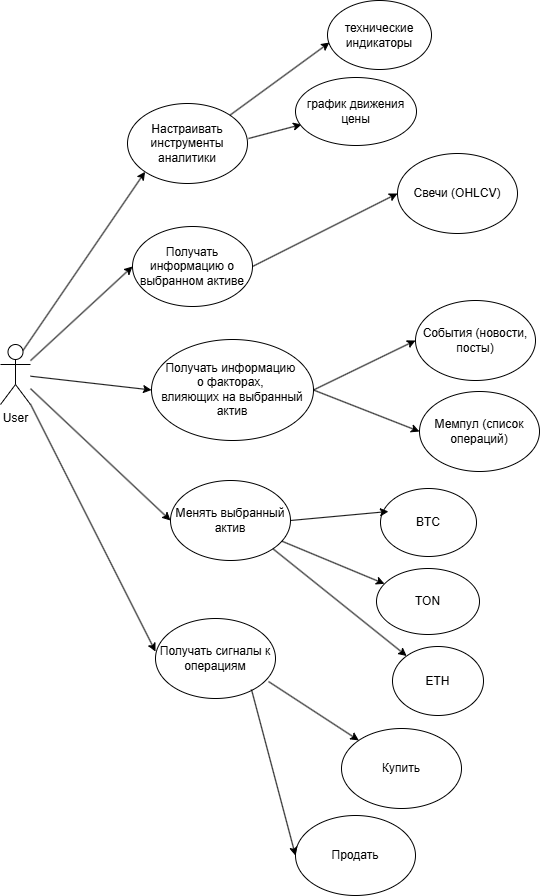

The diagram above was exported from draw.io. Its source (the exported page's mxGraphModel, read from the mxfile embedded in the PNG):
<mxGraphModel dx="2135" dy="948" grid="0" gridSize="10" guides="1" tooltips="1" connect="1" arrows="1" fold="1" page="1" pageScale="1" pageWidth="850" pageHeight="1100" math="0" shadow="0">
  <root>
    <mxCell id="0" />
    <mxCell id="1" parent="0" />
    <mxCell id="a6V6xacFlgQ3proeIdN9-2" parent="1" style="shape=umlActor;verticalLabelPosition=bottom;verticalAlign=top;html=1;outlineConnect=0;" value="User" vertex="1">
      <mxGeometry height="60" width="30" x="86" y="454" as="geometry" />
    </mxCell>
    <mxCell id="a6V6xacFlgQ3proeIdN9-6" parent="1" style="ellipse;whiteSpace=wrap;html=1;" value="Получать информацию о выбранном активе" vertex="1">
      <mxGeometry height="80" width="120" x="218" y="336" as="geometry" />
    </mxCell>
    <mxCell id="a6V6xacFlgQ3proeIdN9-7" edge="1" parent="1" source="a6V6xacFlgQ3proeIdN9-2" style="endArrow=classic;html=1;rounded=0;entryX=0;entryY=0.5;entryDx=0;entryDy=0;" target="a6V6xacFlgQ3proeIdN9-6" value="">
      <mxGeometry height="50" relative="1" width="50" as="geometry">
        <mxPoint x="332" y="514" as="sourcePoint" />
        <mxPoint x="382" y="464" as="targetPoint" />
      </mxGeometry>
    </mxCell>
    <mxCell id="a6V6xacFlgQ3proeIdN9-8" parent="1" style="ellipse;whiteSpace=wrap;html=1;" value="Получать информацию&amp;nbsp;&lt;div&gt;о факторах,&amp;nbsp;&lt;/div&gt;&lt;div&gt;влияющих на выбранный&lt;/div&gt;&lt;div&gt;актив&lt;/div&gt;" vertex="1">
      <mxGeometry height="101" width="162" x="237" y="449" as="geometry" />
    </mxCell>
    <mxCell id="a6V6xacFlgQ3proeIdN9-9" edge="1" parent="1" source="a6V6xacFlgQ3proeIdN9-2" style="endArrow=classic;html=1;rounded=0;entryX=0;entryY=0.5;entryDx=0;entryDy=0;" target="a6V6xacFlgQ3proeIdN9-8" value="">
      <mxGeometry height="50" relative="1" width="50" as="geometry">
        <mxPoint x="167" y="633" as="sourcePoint" />
        <mxPoint x="269" y="539" as="targetPoint" />
      </mxGeometry>
    </mxCell>
    <mxCell id="a6V6xacFlgQ3proeIdN9-10" parent="1" style="ellipse;whiteSpace=wrap;html=1;" value="Менять выбранный актив" vertex="1">
      <mxGeometry height="80" width="120" x="256" y="590" as="geometry" />
    </mxCell>
    <mxCell id="a6V6xacFlgQ3proeIdN9-11" edge="1" parent="1" source="a6V6xacFlgQ3proeIdN9-2" style="endArrow=classic;html=1;rounded=0;entryX=0;entryY=0.5;entryDx=0;entryDy=0;" target="a6V6xacFlgQ3proeIdN9-10" value="">
      <mxGeometry height="50" relative="1" width="50" as="geometry">
        <mxPoint x="125" y="475" as="sourcePoint" />
        <mxPoint x="382" y="464" as="targetPoint" />
      </mxGeometry>
    </mxCell>
    <mxCell id="a6V6xacFlgQ3proeIdN9-12" parent="1" style="ellipse;whiteSpace=wrap;html=1;" value="Получать сигналы к операциям" vertex="1">
      <mxGeometry height="80" width="120" x="241" y="728" as="geometry" />
    </mxCell>
    <mxCell id="a6V6xacFlgQ3proeIdN9-13" edge="1" parent="1" source="a6V6xacFlgQ3proeIdN9-2" style="endArrow=classic;html=1;rounded=0;entryX=0;entryY=0.413;entryDx=0;entryDy=0;entryPerimeter=0;" target="a6V6xacFlgQ3proeIdN9-12" value="">
      <mxGeometry height="50" relative="1" width="50" as="geometry">
        <mxPoint x="332" y="514" as="sourcePoint" />
        <mxPoint x="382" y="464" as="targetPoint" />
      </mxGeometry>
    </mxCell>
    <mxCell id="a6V6xacFlgQ3proeIdN9-14" parent="1" style="ellipse;whiteSpace=wrap;html=1;" value="Настраивать инструменты аналитики" vertex="1">
      <mxGeometry height="80" width="120" x="213" y="213" as="geometry" />
    </mxCell>
    <mxCell id="a6V6xacFlgQ3proeIdN9-15" edge="1" parent="1" source="a6V6xacFlgQ3proeIdN9-2" style="endArrow=classic;html=1;rounded=0;exitX=0.75;exitY=0.1;exitDx=0;exitDy=0;exitPerimeter=0;entryX=0;entryY=1;entryDx=0;entryDy=0;" target="a6V6xacFlgQ3proeIdN9-14" value="">
      <mxGeometry height="50" relative="1" width="50" as="geometry">
        <mxPoint x="332" y="514" as="sourcePoint" />
        <mxPoint x="382" y="464" as="targetPoint" />
      </mxGeometry>
    </mxCell>
    <mxCell id="a6V6xacFlgQ3proeIdN9-16" parent="1" style="ellipse;whiteSpace=wrap;html=1;" value="Свечи (OHLCV)" vertex="1">
      <mxGeometry height="80" width="120" x="483" y="263" as="geometry" />
    </mxCell>
    <mxCell id="a6V6xacFlgQ3proeIdN9-17" parent="1" style="ellipse;whiteSpace=wrap;html=1;" value="События (новости, посты)" vertex="1">
      <mxGeometry height="80" width="120" x="501" y="410" as="geometry" />
    </mxCell>
    <mxCell id="a6V6xacFlgQ3proeIdN9-18" parent="1" style="ellipse;whiteSpace=wrap;html=1;" value="Мемпул (список операций)" vertex="1">
      <mxGeometry height="80" width="120" x="505" y="501" as="geometry" />
    </mxCell>
    <mxCell id="a6V6xacFlgQ3proeIdN9-19" edge="1" parent="1" source="a6V6xacFlgQ3proeIdN9-6" style="endArrow=classic;html=1;rounded=0;exitX=1;exitY=0.5;exitDx=0;exitDy=0;entryX=0;entryY=0.5;entryDx=0;entryDy=0;endFill=1;" target="a6V6xacFlgQ3proeIdN9-16" value="">
      <mxGeometry height="50" relative="1" width="50" as="geometry">
        <mxPoint x="332" y="514" as="sourcePoint" />
        <mxPoint x="467" y="322" as="targetPoint" />
      </mxGeometry>
    </mxCell>
    <mxCell id="a6V6xacFlgQ3proeIdN9-21" edge="1" parent="1" source="a6V6xacFlgQ3proeIdN9-8" style="endArrow=classic;html=1;rounded=0;entryX=0;entryY=0.5;entryDx=0;entryDy=0;endFill=1;exitX=1;exitY=0.5;exitDx=0;exitDy=0;" target="a6V6xacFlgQ3proeIdN9-17" value="">
      <mxGeometry height="50" relative="1" width="50" as="geometry">
        <mxPoint x="340" y="379" as="sourcePoint" />
        <mxPoint x="545" y="405" as="targetPoint" />
      </mxGeometry>
    </mxCell>
    <mxCell id="a6V6xacFlgQ3proeIdN9-22" edge="1" parent="1" source="a6V6xacFlgQ3proeIdN9-8" style="endArrow=classic;html=1;rounded=0;exitX=1;exitY=0.5;exitDx=0;exitDy=0;endFill=1;entryX=0;entryY=0.5;entryDx=0;entryDy=0;" target="a6V6xacFlgQ3proeIdN9-18" value="">
      <mxGeometry height="50" relative="1" width="50" as="geometry">
        <mxPoint x="374" y="503" as="sourcePoint" />
        <mxPoint x="510" y="496" as="targetPoint" />
      </mxGeometry>
    </mxCell>
    <mxCell id="a6V6xacFlgQ3proeIdN9-29" parent="1" style="ellipse;whiteSpace=wrap;html=1;" value="BTC" vertex="1">
      <mxGeometry height="68" width="96" x="466" y="598" as="geometry" />
    </mxCell>
    <mxCell id="a6V6xacFlgQ3proeIdN9-30" parent="1" style="ellipse;whiteSpace=wrap;html=1;" value="ETH" vertex="1">
      <mxGeometry height="69" width="91" x="478" y="756" as="geometry" />
    </mxCell>
    <mxCell id="a6V6xacFlgQ3proeIdN9-31" parent="1" style="ellipse;whiteSpace=wrap;html=1;" value="&lt;span style=&quot;color: rgb(0, 0, 0); font-family: Helvetica; font-size: 12px; font-style: normal; font-variant-ligatures: normal; font-variant-caps: normal; font-weight: 400; letter-spacing: normal; orphans: 2; text-align: center; text-indent: 0px; text-transform: none; widows: 2; word-spacing: 0px; -webkit-text-stroke-width: 0px; white-space: normal; text-decoration-thickness: initial; text-decoration-style: initial; text-decoration-color: initial; float: none; background-color: rgb(255, 255, 255); display: inline !important;&quot;&gt;TON&lt;/span&gt;" vertex="1">
      <mxGeometry height="66" width="103" x="462" y="678" as="geometry" />
    </mxCell>
    <mxCell id="a6V6xacFlgQ3proeIdN9-32" edge="1" parent="1" source="a6V6xacFlgQ3proeIdN9-10" style="endArrow=classic;html=1;rounded=0;entryX=0.083;entryY=0.338;entryDx=0;entryDy=0;endFill=1;exitX=1;exitY=0.5;exitDx=0;exitDy=0;entryPerimeter=0;" target="a6V6xacFlgQ3proeIdN9-29" value="">
      <mxGeometry height="50" relative="1" width="50" as="geometry">
        <mxPoint x="385" y="682" as="sourcePoint" />
        <mxPoint x="487" y="632" as="targetPoint" />
      </mxGeometry>
    </mxCell>
    <mxCell id="a6V6xacFlgQ3proeIdN9-33" edge="1" parent="1" source="a6V6xacFlgQ3proeIdN9-10" style="endArrow=classic;html=1;rounded=0;endFill=1;" target="a6V6xacFlgQ3proeIdN9-31" value="">
      <mxGeometry height="50" relative="1" width="50" as="geometry">
        <mxPoint x="371" y="814" as="sourcePoint" />
        <mxPoint x="473" y="764" as="targetPoint" />
      </mxGeometry>
    </mxCell>
    <mxCell id="a6V6xacFlgQ3proeIdN9-34" edge="1" parent="1" source="a6V6xacFlgQ3proeIdN9-10" style="endArrow=classic;html=1;rounded=0;endFill=1;exitX=1;exitY=1;exitDx=0;exitDy=0;" target="a6V6xacFlgQ3proeIdN9-30" value="">
      <mxGeometry height="50" relative="1" width="50" as="geometry">
        <mxPoint x="399" y="784" as="sourcePoint" />
        <mxPoint x="501" y="734" as="targetPoint" />
      </mxGeometry>
    </mxCell>
    <mxCell id="a6V6xacFlgQ3proeIdN9-38" parent="1" style="ellipse;whiteSpace=wrap;html=1;" value="Купить" vertex="1">
      <mxGeometry height="80" width="120" x="427" y="838" as="geometry" />
    </mxCell>
    <mxCell id="a6V6xacFlgQ3proeIdN9-39" parent="1" style="ellipse;whiteSpace=wrap;html=1;" value="Продать" vertex="1">
      <mxGeometry height="80" width="120" x="381" y="925" as="geometry" />
    </mxCell>
    <mxCell id="a6V6xacFlgQ3proeIdN9-40" edge="1" parent="1" source="a6V6xacFlgQ3proeIdN9-12" style="endArrow=classic;html=1;rounded=0;endFill=1;exitX=0.942;exitY=0.788;exitDx=0;exitDy=0;exitPerimeter=0;" target="a6V6xacFlgQ3proeIdN9-38" value="">
      <mxGeometry height="50" relative="1" width="50" as="geometry">
        <mxPoint x="388" y="769" as="sourcePoint" />
        <mxPoint x="522" y="876" as="targetPoint" />
      </mxGeometry>
    </mxCell>
    <mxCell id="a6V6xacFlgQ3proeIdN9-41" edge="1" parent="1" source="a6V6xacFlgQ3proeIdN9-12" style="endArrow=classic;html=1;rounded=0;endFill=1;exitX=0.8;exitY=0.888;exitDx=0;exitDy=0;exitPerimeter=0;entryX=0;entryY=0.5;entryDx=0;entryDy=0;" target="a6V6xacFlgQ3proeIdN9-39" value="">
      <mxGeometry height="50" relative="1" width="50" as="geometry">
        <mxPoint x="309" y="848" as="sourcePoint" />
        <mxPoint x="443" y="955" as="targetPoint" />
      </mxGeometry>
    </mxCell>
    <mxCell id="a6V6xacFlgQ3proeIdN9-44" parent="1" style="ellipse;whiteSpace=wrap;html=1;" value="технические индикаторы" vertex="1">
      <mxGeometry height="69" width="104" x="413" y="110" as="geometry" />
    </mxCell>
    <mxCell id="a6V6xacFlgQ3proeIdN9-45" edge="1" parent="1" style="endArrow=classic;html=1;rounded=0;entryX=0.05;entryY=0.691;entryDx=0;entryDy=0;entryPerimeter=0;" target="a6V6xacFlgQ3proeIdN9-46" value="">
      <mxGeometry height="50" relative="1" width="50" as="geometry">
        <mxPoint x="334" y="248" as="sourcePoint" />
        <mxPoint x="382" y="376" as="targetPoint" />
      </mxGeometry>
    </mxCell>
    <mxCell id="a6V6xacFlgQ3proeIdN9-46" parent="1" style="ellipse;whiteSpace=wrap;html=1;" value="график движения цены" vertex="1">
      <mxGeometry height="68" width="121" x="381" y="187" as="geometry" />
    </mxCell>
    <mxCell id="a6V6xacFlgQ3proeIdN9-47" edge="1" parent="1" source="a6V6xacFlgQ3proeIdN9-14" style="endArrow=classic;html=1;rounded=0;entryX=0.019;entryY=0.609;entryDx=0;entryDy=0;entryPerimeter=0;exitX=1;exitY=0;exitDx=0;exitDy=0;" target="a6V6xacFlgQ3proeIdN9-44" value="">
      <mxGeometry height="50" relative="1" width="50" as="geometry">
        <mxPoint x="321" y="196" as="sourcePoint" />
        <mxPoint x="374" y="182" as="targetPoint" />
      </mxGeometry>
    </mxCell>
  </root>
</mxGraphModel>